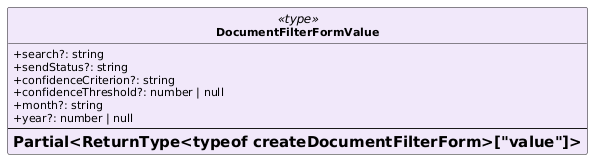

The diagram above was rendered by PlantUML. Its source (embedded in the PNG):
@startuml
skinparam classAttributeIconSize 0
skinparam classFontStyle bold
skinparam classFontSize 13
skinparam classAttributeFontSize 11
skinparam shadowing false
hide circle
class DocumentFilterFormValue <<type>> #F1E8FA {
  +search?: string
  +sendStatus?: string
  +confidenceCriterion?: string
  +confidenceThreshold?: number | null
  +month?: string
  +year?: number | null
  --
  = Partial<ReturnType<typeof createDocumentFilterForm>["value"]>
}
@enduml